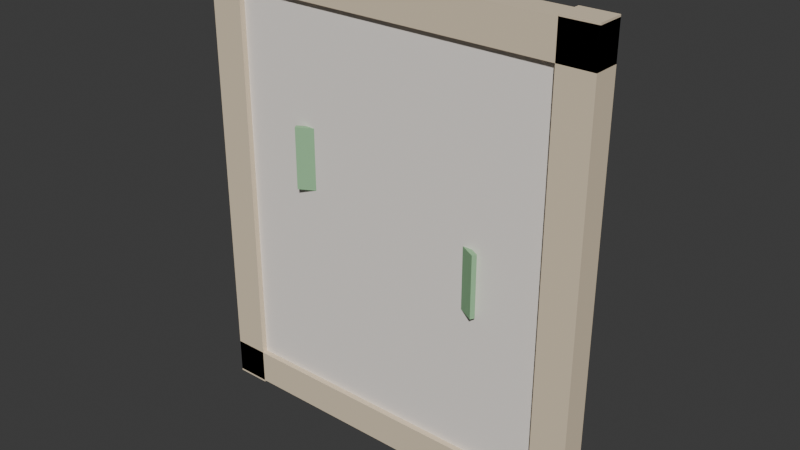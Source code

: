 # Source: ARTE_PLANTA_QUADRO_v01.blend  (saved by Blender 4.2.66; exported with 4.5.12 LTS)
import bpy
from mathutils import Matrix  # noqa: F401  (used for matrix-valued properties, if any)

bpy.ops.wm.read_factory_settings(use_empty=True)
scene = bpy.context.scene
scene.name = 'Scene'

# ---- collections
col_collection = bpy.data.collections.new('Collection'); scene.collection.children.link(col_collection)
col_arte_quadro_duplo_v01 = bpy.data.collections.new('ARTE_QUADRO_DUPLO_v01'); scene.collection.children.link(col_arte_quadro_duplo_v01)
col_arte_mapa_v01 = bpy.data.collections.new('ARTE_MAPA_v01'); scene.collection.children.link(col_arte_mapa_v01)
col_arte_espelho_redondo_v01 = bpy.data.collections.new('ARTE_ESPELHO_REDONDO_v01'); scene.collection.children.link(col_arte_espelho_redondo_v01)
col_arte_prateleira_quadros_v01 = bpy.data.collections.new('ARTE_PRATELEIRA_QUADROS_v01'); scene.collection.children.link(col_arte_prateleira_quadros_v01)
col_arte_tape_aria_v01 = bpy.data.collections.new('ARTE_TAPEÇARIA_v01'); scene.collection.children.link(col_arte_tape_aria_v01)
col_arte_planta_quadro_v01 = bpy.data.collections.new('ARTE_PLANTA_QUADRO_v01'); scene.collection.children.link(col_arte_planta_quadro_v01)

# ---- materials (node trees are filled in below, after node groups)
mat_polyroom_pbr = bpy.data.materials.new('Polyroom_PBR')

# ---- material node trees
mat_polyroom_pbr.use_nodes = True; mat_polyroom_pbr.node_tree.nodes.clear()
_N = mat_polyroom_pbr.node_tree.nodes; _L = mat_polyroom_pbr.node_tree.links
n0 = _N.new('ShaderNodeOutputMaterial'); n0.name = 'Material Output'; n0.location = (0, 0)
n1 = _N.new('ShaderNodeBsdfPrincipled'); n1.name = 'Principled BSDF'; n1.location = (0, 0)
n1.inputs[2].default_value = 0.8
n2 = _N.new('ShaderNodeVertexColor'); n2.name = 'Color Attribute'; n2.location = (0, 0)
n2.layer_name = 'Color'
_L.new(n2.outputs[0], n1.inputs[0])
_L.new(n1.outputs[0], n0.inputs[0])
n0.is_active_output = True

# ---- world
world_world = bpy.data.worlds.new('World'); scene.world = world_world
world_world.use_nodes = True; world_world.node_tree.nodes.clear()
_N = world_world.node_tree.nodes; _L = world_world.node_tree.links
n0 = _N.new('ShaderNodeOutputWorld'); n0.name = 'World Output'; n0.location = (300, 300)
n1 = _N.new('ShaderNodeBackground'); n1.name = 'Background'; n1.location = (10, 300)
n1.inputs[0].default_value = (0.05088, 0.05088, 0.05088, 1.0)
_L.new(n1.outputs[0], n0.inputs[0])
n0.is_active_output = True
world_world.color = (0.05088, 0.05088, 0.05088)
world_world.sun_shadow_jitter_overblur = 0.0

# ---- meshes
me_arte_planta_quadro_v01 = bpy.data.meshes.new('ARTE_PLANTA_QUADRO_v01')
me_arte_planta_quadro_v01.from_pydata([(-0.22, -0.025, 0.03), (-0.22, -0.025, 0.57), (-0.22, -0.005, 0.03), (-0.22, -0.005, 0.57), (0.22, -0.025, 0.03), (0.22, -0.025, 0.57), (0.22, -0.005, 0.03), (0.22, -0.005, 0.57), (-0.26, -0.0325, 0.5525), (-0.26, -0.0325, 0.5975), (-0.26, 0.0025, 0.5525), (-0.26, 0.0025, 0.5975), (0.26, -0.0325, 0.5525), (0.26, -0.0325, 0.5975), (0.26, 0.0025, 0.5525), (0.26, 0.0025, 0.5975), (-0.26, -0.0325, 0.0025), (-0.26, -0.0325, 0.0475), (-0.26, 0.0025, 0.0025), (-0.26, 0.0025, 0.0475), (0.26, -0.0325, 0.0025), (0.26, -0.0325, 0.0475), (0.26, 0.0025, 0.0025), (0.26, 0.0025, 0.0475), (-0.26, -0.0325, 0.0), (-0.26, -0.0325, 0.6), (-0.26, 0.0025, 0.0), (-0.26, 0.0025, 0.6), (-0.215, -0.0325, 0.0), (-0.215, -0.0325, 0.6), (-0.215, 0.0025, 0.0), (-0.215, 0.0025, 0.6), (0.215, -0.0325, 0.0), (0.215, -0.0325, 0.6), (0.215, 0.0025, 0.0), (0.215, 0.0025, 0.6), (0.26, -0.0325, 0.0), (0.26, -0.0325, 0.6), (0.26, 0.0025, 0.0), (0.26, 0.0025, 0.6), (-0.0125, -0.004, 0.11), (-0.0125, -0.004, 0.45), (-0.0125, 0.004, 0.11), (-0.0125, 0.004, 0.45), (0.0125, -0.004, 0.11), (0.0125, -0.004, 0.45), (0.0125, 0.004, 0.11), (0.0125, 0.004, 0.45), (-0.13, -0.03619, 0.32), (-0.13, -0.03619, 0.4), (-0.1329, -0.03093, 0.32), (-0.1329, -0.03093, 0.4), (-0.007131, 0.03093, 0.32), (-0.007131, 0.03093, 0.4), (-0.01001, 0.03619, 0.32), (-0.01001, 0.03619, 0.4), (0.007131, 0.03093, 0.24), (0.007131, 0.03093, 0.32), (0.01001, 0.03619, 0.24), (0.01001, 0.03619, 0.32), (0.13, -0.03619, 0.24), (0.13, -0.03619, 0.32), (0.1329, -0.03093, 0.24), (0.1329, -0.03093, 0.32), (-0.05821, -0.01486, 0.405), (-0.05821, -0.01486, 0.475), (-0.0594, -0.00898, 0.405), (-0.0594, -0.00898, 0.475), (0.0594, 0.00898, 0.405), (0.0594, 0.00898, 0.475), (0.05821, 0.01486, 0.405), (0.05821, 0.01486, 0.475)], [], [(0, 1, 3, 2), (2, 3, 7, 6), (6, 7, 5, 4), (4, 5, 1, 0), (2, 6, 4, 0), (7, 3, 1, 5), (8, 9, 11, 10), (10, 11, 15, 14), (14, 15, 13, 12), (12, 13, 9, 8), (10, 14, 12, 8), (15, 11, 9, 13), (16, 17, 19, 18), (18, 19, 23, 22), (22, 23, 21, 20), (20, 21, 17, 16), (18, 22, 20, 16), (23, 19, 17, 21), (24, 25, 27, 26), (26, 27, 31, 30), (30, 31, 29, 28), (28, 29, 25, 24), (26, 30, 28, 24), (31, 27, 25, 29), (32, 33, 35, 34), (34, 35, 39, 38), (38, 39, 37, 36), (36, 37, 33, 32), (34, 38, 36, 32), (39, 35, 33, 37), (40, 41, 43, 42), (42, 43, 47, 46), (46, 47, 45, 44), (44, 45, 41, 40), (42, 46, 44, 40), (47, 43, 41, 45), (48, 49, 51, 50), (50, 51, 55, 54), (54, 55, 53, 52), (52, 53, 49, 48), (50, 54, 52, 48), (55, 51, 49, 53), (56, 57, 59, 58), (58, 59, 63, 62), (62, 63, 61, 60), (60, 61, 57, 56), (58, 62, 60, 56), (63, 59, 57, 61), (64, 65, 67, 66), (66, 67, 71, 70), (70, 71, 69, 68), (68, 69, 65, 64), (66, 70, 68, 64), (71, 67, 65, 69)])
_uv = me_arte_planta_quadro_v01.uv_layers.new(name='UVMap')
_uv.uv.foreach_set('vector', [0.005314, 0.4805, 0.005314, 0.005314, 0.005715, 0.005314, 0.005715, 0.4805, 0.005715, 0.4805, 0.005715, 0.005314, 0.3928, 0.005314, 0.3928, 0.4805, 0.4035, 0.4805, 0.4035, 0.005314, 0.4039, 0.005314, 0.4039, 0.4805, 0.4039, 0.4805, 0.4039, 0.005314, 0.791, 0.005314, 0.791, 0.4805, 0.005715, 0.4805, 0.3928, 0.4805, 0.3924, 0.4805, 0.005314, 0.4805, 0.3928, 0.005314, 0.005715, 0.005314, 0.005314, 0.005314, 0.3924, 0.005314, 0.1454, 0.9494, 0.1058, 0.9494, 0.1058, 0.9487, 0.1454, 0.9487, 0.1454, 0.9487, 0.1058, 0.9487, 0.1058, 0.4912, 0.1454, 0.4912, 0.1956, 0.9494, 0.156, 0.9494, 0.156, 0.9487, 0.1956, 0.9487, 0.1956, 0.9487, 0.156, 0.9487, 0.156, 0.4912, 0.1956, 0.4912, 0.1454, 0.9487, 0.1454, 0.4912, 0.1454, 0.4919, 0.1454, 0.9494, 0.1058, 0.4912, 0.1058, 0.9487, 0.1058, 0.9494, 0.1058, 0.4919, 0.04492, 0.9494, 0.005314, 0.9494, 0.005314, 0.9487, 0.04492, 0.9487, 0.04492, 0.9487, 0.005314, 0.9487, 0.005314, 0.4912, 0.04492, 0.4912, 0.09515, 0.9494, 0.05555, 0.9494, 0.05555, 0.9487, 0.09515, 0.9487, 0.09515, 0.9487, 0.05555, 0.9487, 0.05555, 0.4912, 0.09515, 0.4912, 0.04492, 0.9487, 0.04492, 0.4912, 0.04492, 0.4919, 0.04492, 0.9494, 0.005314, 0.4912, 0.005314, 0.9487, 0.005314, 0.9494, 0.005314, 0.4919, 0.8016, 0.5334, 0.8016, 0.005314, 0.8023, 0.005314, 0.8023, 0.5334, 0.8023, 0.5334, 0.8023, 0.005314, 0.8419, 0.005314, 0.8419, 0.5334, 0.8525, 0.5334, 0.8525, 0.005314, 0.8532, 0.005314, 0.8532, 0.5334, 0.8532, 0.5334, 0.8532, 0.005314, 0.8928, 0.005314, 0.8928, 0.5334, 0.8023, 0.5334, 0.8419, 0.5334, 0.8412, 0.5334, 0.8016, 0.5334, 0.8419, 0.005314, 0.8023, 0.005314, 0.8016, 0.005314, 0.8412, 0.005314, 0.9544, 0.5334, 0.9544, 0.005314, 0.9551, 0.005314, 0.9551, 0.5334, 0.9551, 0.5334, 0.9551, 0.005314, 0.9947, 0.005314, 0.9947, 0.5334, 0.9035, 0.5334, 0.9035, 0.005314, 0.9042, 0.005314, 0.9042, 0.5334, 0.9042, 0.5334, 0.9042, 0.005314, 0.9438, 0.005314, 0.9438, 0.5334, 0.9551, 0.5334, 0.9947, 0.5334, 0.994, 0.5334, 0.9544, 0.5334, 0.9947, 0.005314, 0.9551, 0.005314, 0.9544, 0.005314, 0.994, 0.005314, 0.2062, 0.7904, 0.2062, 0.4912, 0.2064, 0.4912, 0.2064, 0.7904, 0.2064, 0.7904, 0.2064, 0.4912, 0.2284, 0.4912, 0.2284, 0.7904, 0.239, 0.7904, 0.239, 0.4912, 0.2392, 0.4912, 0.2392, 0.7904, 0.2392, 0.7904, 0.2392, 0.4912, 0.2612, 0.4912, 0.2612, 0.7904, 0.2064, 0.7904, 0.2284, 0.7904, 0.2282, 0.7904, 0.2062, 0.7904, 0.2284, 0.4912, 0.2064, 0.4912, 0.2062, 0.4912, 0.2282, 0.4912, 0.3422, 0.4936, 0.2718, 0.4936, 0.2718, 0.4912, 0.3422, 0.4912, 0.4232, 0.603, 0.3528, 0.603, 0.3528, 0.4936, 0.4232, 0.4936, 0.4232, 0.4936, 0.3528, 0.4936, 0.3528, 0.4912, 0.4232, 0.4912, 0.3422, 0.603, 0.2718, 0.603, 0.2718, 0.4936, 0.3422, 0.4936, 0.4232, 0.603, 0.4232, 0.4936, 0.4232, 0.4912, 0.4232, 0.6006, 0.3528, 0.4936, 0.3528, 0.603, 0.3528, 0.6006, 0.3528, 0.4912, 0.5043, 0.6006, 0.4339, 0.6006, 0.4339, 0.5979, 0.5043, 0.5979, 0.5043, 0.5979, 0.4339, 0.5979, 0.4339, 0.4912, 0.5043, 0.4912, 0.5853, 0.6006, 0.5149, 0.6006, 0.5149, 0.5979, 0.5853, 0.5979, 0.5853, 0.5979, 0.5149, 0.5979, 0.5149, 0.4912, 0.5853, 0.4912, 0.5043, 0.5979, 0.5043, 0.4912, 0.5043, 0.4938, 0.5043, 0.6006, 0.4339, 0.4912, 0.4339, 0.5979, 0.4339, 0.6006, 0.4339, 0.4938, 0.6576, 0.4921, 0.5959, 0.4921, 0.5959, 0.4912, 0.6576, 0.4912, 0.6576, 0.7116, 0.5959, 0.7116, 0.5959, 0.6076, 0.6576, 0.6076, 0.6576, 0.6076, 0.5959, 0.6076, 0.5959, 0.6067, 0.6576, 0.6067, 0.6576, 0.5961, 0.5959, 0.5961, 0.5959, 0.4921, 0.6576, 0.4921, 0.6576, 0.7116, 0.6576, 0.6076, 0.6576, 0.6067, 0.6576, 0.7106, 0.5959, 0.6076, 0.5959, 0.7116, 0.5959, 0.7106, 0.5959, 0.6067])
_ca = me_arte_planta_quadro_v01.color_attributes.new('Color', 'FLOAT_COLOR', 'POINT')
_ca.data.foreach_set('color', [0.95, 0.89, 0.83, 1.0, 0.95, 0.89, 0.83, 1.0, 0.95, 0.89, 0.83, 1.0, 0.95, 0.89, 0.83, 1.0, 0.95, 0.89, 0.83, 1.0, 0.95, 0.89, 0.83, 1.0, 0.95, 0.89, 0.83, 1.0, 0.95, 0.89, 0.83, 1.0, 0.79, 0.66, 0.48, 1.0, 0.79, 0.66, 0.48, 1.0, 0.79, 0.66, 0.48, 1.0, 0.79, 0.66, 0.48, 1.0, 0.79, 0.66, 0.48, 1.0, 0.79, 0.66, 0.48, 1.0, 0.79, 0.66, 0.48, 1.0, 0.79, 0.66, 0.48, 1.0, 0.79, 0.66, 0.48, 1.0, 0.79, 0.66, 0.48, 1.0, 0.79, 0.66, 0.48, 1.0, 0.79, 0.66, 0.48, 1.0, 0.79, 0.66, 0.48, 1.0, 0.79, 0.66, 0.48, 1.0, 0.79, 0.66, 0.48, 1.0, 0.79, 0.66, 0.48, 1.0, 0.79, 0.66, 0.48, 1.0, 0.79, 0.66, 0.48, 1.0, 0.79, 0.66, 0.48, 1.0, 0.79, 0.66, 0.48, 1.0, 0.79, 0.66, 0.48, 1.0, 0.79, 0.66, 0.48, 1.0, 0.79, 0.66, 0.48, 1.0, 0.79, 0.66, 0.48, 1.0, 0.79, 0.66, 0.48, 1.0, 0.79, 0.66, 0.48, 1.0, 0.79, 0.66, 0.48, 1.0, 0.79, 0.66, 0.48, 1.0, 0.79, 0.66, 0.48, 1.0, 0.79, 0.66, 0.48, 1.0, 0.79, 0.66, 0.48, 1.0, 0.79, 0.66, 0.48, 1.0, 0.2, 0.42, 0.24, 1.0, 0.2, 0.42, 0.24, 1.0, 0.2, 0.42, 0.24, 1.0, 0.2, 0.42, 0.24, 1.0, 0.2, 0.42, 0.24, 1.0, 0.2, 0.42, 0.24, 1.0, 0.2, 0.42, 0.24, 1.0, 0.2, 0.42, 0.24, 1.0, 0.3, 0.55, 0.3, 1.0, 0.3, 0.55, 0.3, 1.0, 0.3, 0.55, 0.3, 1.0, 0.3, 0.55, 0.3, 1.0, 0.3, 0.55, 0.3, 1.0, 0.3, 0.55, 0.3, 1.0, 0.3, 0.55, 0.3, 1.0, 0.3, 0.55, 0.3, 1.0, 0.3, 0.55, 0.3, 1.0, 0.3, 0.55, 0.3, 1.0, 0.3, 0.55, 0.3, 1.0, 0.3, 0.55, 0.3, 1.0, 0.3, 0.55, 0.3, 1.0, 0.3, 0.55, 0.3, 1.0, 0.3, 0.55, 0.3, 1.0, 0.3, 0.55, 0.3, 1.0, 0.56, 0.66, 0.56, 1.0, 0.56, 0.66, 0.56, 1.0, 0.56, 0.66, 0.56, 1.0, 0.56, 0.66, 0.56, 1.0, 0.56, 0.66, 0.56, 1.0, 0.56, 0.66, 0.56, 1.0, 0.56, 0.66, 0.56, 1.0, 0.56, 0.66, 0.56, 1.0])
me_arte_planta_quadro_v01.materials.append(mat_polyroom_pbr)
me_arte_planta_quadro_v01.update()

# ---- objects
ob_arte_planta_quadro_v01 = bpy.data.objects.new('ARTE_PLANTA_QUADRO_v01', me_arte_planta_quadro_v01)

# ---- transforms, parenting, visibility, modifiers, constraints
ob_arte_planta_quadro_v01.location = (0.0, 0.0, 0.0)

# ---- collection membership
col_arte_planta_quadro_v01.objects.link(ob_arte_planta_quadro_v01)

# ---- scene / render settings (as saved in the file)
scene.frame_start = 1; scene.frame_end = 250; scene.frame_set(1)
scene.render.engine = 'BLENDER_EEVEE_NEXT'
bpy.context.view_layer.update()

# ---- added for rendering (the .blend has no active camera and no usable light): camera, sun
cam_auto = bpy.data.cameras.new('AutoCamera')
cam_auto.lens = 50.0
cam_auto.sensor_width = 36.0
cam_auto.clip_end = 1000.0
ob_auto_camera = bpy.data.objects.new('AutoCamera', cam_auto)
scene.collection.objects.link(ob_auto_camera)
ob_auto_camera.location = (0.737654, -0.885185, 0.890123)
ob_auto_camera.rotation_euler = (1.09748, -7.21219e-08, 0.694738)
scene.camera = ob_auto_camera
light_auto_sun = bpy.data.lights.new('AutoSun', 'SUN')
light_auto_sun.energy = 3.0
light_auto_sun.angle = 0.0523599
ob_auto_sun = bpy.data.objects.new('AutoSun', light_auto_sun)
scene.collection.objects.link(ob_auto_sun)
ob_auto_sun.rotation_euler = (0.872665, 0.174533, 0.523599)
bpy.context.view_layer.update()

